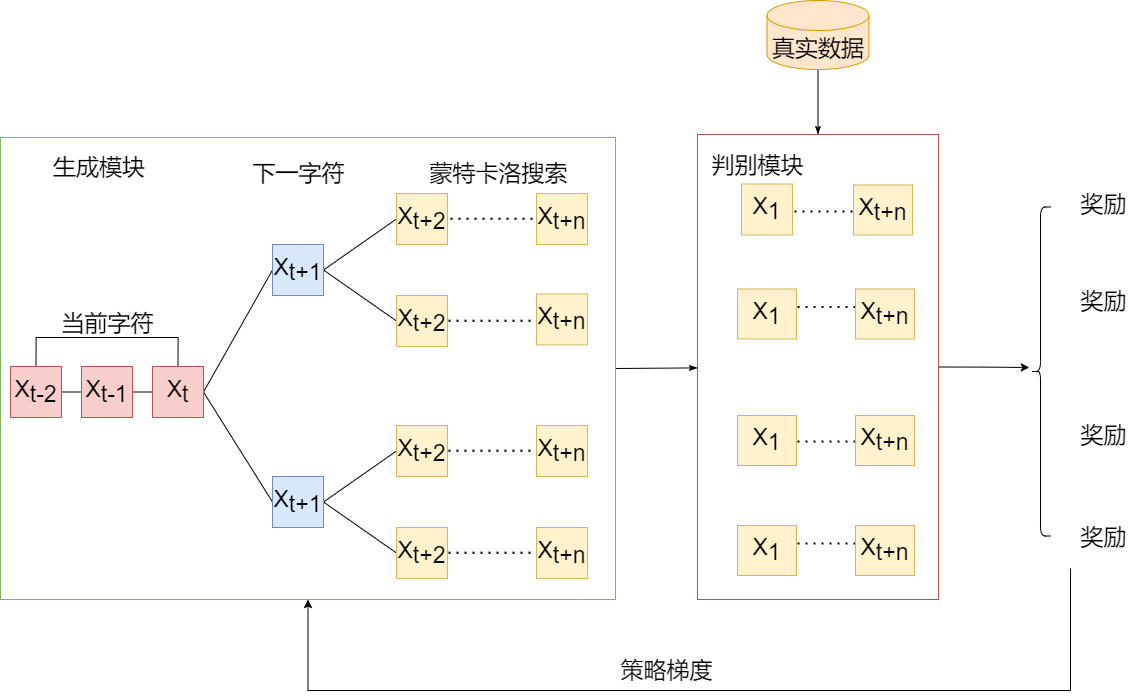

The diagram above was exported from draw.io. Its source (the exported page's mxGraphModel, read from the mxfile embedded in the PNG):
<mxGraphModel dx="2476" dy="582" grid="0" gridSize="10" guides="1" tooltips="1" connect="1" arrows="1" fold="1" page="0" pageScale="1" pageWidth="1169" pageHeight="827" math="0" shadow="0">
  <root>
    <mxCell id="0" />
    <mxCell id="1" parent="0" />
    <mxCell id="hAruDsLVfuvk63dtoyDR-1" style="edgeStyle=orthogonalEdgeStyle;rounded=0;orthogonalLoop=1;jettySize=auto;html=1;exitX=1;exitY=0.5;exitDx=0;exitDy=0;fontSize=23;" edge="1" parent="1" source="9eKWqpQOJqfWMVAcnPYL-4">
      <mxGeometry relative="1" as="geometry">
        <mxPoint x="1022.800048828125" y="1065" as="targetPoint" />
      </mxGeometry>
    </mxCell>
    <mxCell id="9eKWqpQOJqfWMVAcnPYL-4" value="" style="rounded=0;whiteSpace=wrap;html=1;fillColor=#FFFFFF;strokeColor=#b85450;fontSize=23;" parent="1" vertex="1">
      <mxGeometry x="691" y="832" width="241" height="465" as="geometry" />
    </mxCell>
    <mxCell id="9eKWqpQOJqfWMVAcnPYL-90" style="edgeStyle=none;rounded=0;orthogonalLoop=1;jettySize=auto;html=1;exitX=1;exitY=0.5;exitDx=0;exitDy=0;fontSize=23;fontColor=#000000;endArrow=classicThin;endFill=1;" parent="1" source="9eKWqpQOJqfWMVAcnPYL-2" target="9eKWqpQOJqfWMVAcnPYL-4" edge="1">
      <mxGeometry relative="1" as="geometry" />
    </mxCell>
    <mxCell id="9eKWqpQOJqfWMVAcnPYL-2" value="" style="rounded=0;whiteSpace=wrap;html=1;fillColor=#FFFFFF;strokeColor=#82b366;fontSize=23;" parent="1" vertex="1">
      <mxGeometry x="-6" y="835" width="615" height="462" as="geometry" />
    </mxCell>
    <mxCell id="9eKWqpQOJqfWMVAcnPYL-85" style="edgeStyle=none;rounded=0;orthogonalLoop=1;jettySize=auto;html=1;exitX=0.5;exitY=1;exitDx=0;exitDy=0;exitPerimeter=0;fontSize=23;endArrow=classicThin;endFill=1;" parent="1" source="9eKWqpQOJqfWMVAcnPYL-6" target="9eKWqpQOJqfWMVAcnPYL-4" edge="1">
      <mxGeometry relative="1" as="geometry" />
    </mxCell>
    <mxCell id="9eKWqpQOJqfWMVAcnPYL-6" value="真实数据" style="shape=cylinder3;whiteSpace=wrap;html=1;boundedLbl=1;backgroundOutline=1;size=15;fillColor=#ffe6cc;strokeColor=#d79b00;fontSize=23;" parent="1" vertex="1">
      <mxGeometry x="760.5" y="698" width="102" height="69" as="geometry" />
    </mxCell>
    <mxCell id="9eKWqpQOJqfWMVAcnPYL-29" style="edgeStyle=orthogonalEdgeStyle;rounded=0;orthogonalLoop=1;jettySize=auto;html=1;exitX=1;exitY=0.5;exitDx=0;exitDy=0;entryX=0;entryY=0.5;entryDx=0;entryDy=0;fontSize=23;endArrow=none;endFill=0;" parent="1" source="9eKWqpQOJqfWMVAcnPYL-25" target="9eKWqpQOJqfWMVAcnPYL-26" edge="1">
      <mxGeometry relative="1" as="geometry" />
    </mxCell>
    <mxCell id="9eKWqpQOJqfWMVAcnPYL-31" style="edgeStyle=orthogonalEdgeStyle;rounded=0;orthogonalLoop=1;jettySize=auto;html=1;exitX=0.5;exitY=0;exitDx=0;exitDy=0;entryX=0.5;entryY=0;entryDx=0;entryDy=0;fontSize=23;endArrow=none;endFill=0;" parent="1" source="9eKWqpQOJqfWMVAcnPYL-25" target="9eKWqpQOJqfWMVAcnPYL-27" edge="1">
      <mxGeometry relative="1" as="geometry">
        <Array as="points">
          <mxPoint x="29" y="1035" />
          <mxPoint x="171" y="1035" />
        </Array>
      </mxGeometry>
    </mxCell>
    <mxCell id="9eKWqpQOJqfWMVAcnPYL-25" value="&lt;span style=&quot;font-size: 23px;&quot;&gt;X&lt;/span&gt;&lt;sub style=&quot;font-size: 23px;&quot;&gt;t-2&lt;/sub&gt;" style="rounded=0;whiteSpace=wrap;html=1;fontSize=23;fillColor=#f8cecc;strokeColor=#b85450;" parent="1" vertex="1">
      <mxGeometry x="4" y="1064" width="51" height="51" as="geometry" />
    </mxCell>
    <mxCell id="9eKWqpQOJqfWMVAcnPYL-30" style="edgeStyle=orthogonalEdgeStyle;rounded=0;orthogonalLoop=1;jettySize=auto;html=1;exitX=1;exitY=0.5;exitDx=0;exitDy=0;entryX=0;entryY=0.5;entryDx=0;entryDy=0;fontSize=23;endArrow=none;endFill=0;" parent="1" source="9eKWqpQOJqfWMVAcnPYL-26" target="9eKWqpQOJqfWMVAcnPYL-27" edge="1">
      <mxGeometry relative="1" as="geometry" />
    </mxCell>
    <mxCell id="9eKWqpQOJqfWMVAcnPYL-26" value="&lt;span style=&quot;font-size: 23px;&quot;&gt;X&lt;/span&gt;&lt;sub style=&quot;font-size: 23px;&quot;&gt;t-1&lt;/sub&gt;" style="rounded=0;whiteSpace=wrap;html=1;fontSize=23;fillColor=#f8cecc;strokeColor=#b85450;" parent="1" vertex="1">
      <mxGeometry x="75" y="1064" width="51" height="51" as="geometry" />
    </mxCell>
    <mxCell id="9eKWqpQOJqfWMVAcnPYL-35" style="rounded=0;orthogonalLoop=1;jettySize=auto;html=1;exitX=1;exitY=0.5;exitDx=0;exitDy=0;entryX=0;entryY=0.5;entryDx=0;entryDy=0;fontSize=23;endArrow=none;endFill=0;" parent="1" source="9eKWqpQOJqfWMVAcnPYL-27" target="9eKWqpQOJqfWMVAcnPYL-33" edge="1">
      <mxGeometry relative="1" as="geometry" />
    </mxCell>
    <mxCell id="9eKWqpQOJqfWMVAcnPYL-36" style="edgeStyle=none;rounded=0;orthogonalLoop=1;jettySize=auto;html=1;exitX=1;exitY=0.5;exitDx=0;exitDy=0;entryX=0;entryY=0.5;entryDx=0;entryDy=0;fontSize=23;endArrow=none;endFill=0;" parent="1" source="9eKWqpQOJqfWMVAcnPYL-27" target="9eKWqpQOJqfWMVAcnPYL-34" edge="1">
      <mxGeometry relative="1" as="geometry" />
    </mxCell>
    <mxCell id="9eKWqpQOJqfWMVAcnPYL-27" value="X&lt;sub style=&quot;font-size: 23px;&quot;&gt;t&lt;/sub&gt;" style="rounded=0;whiteSpace=wrap;html=1;fontSize=23;fillColor=#f8cecc;strokeColor=#b85450;" parent="1" vertex="1">
      <mxGeometry x="146" y="1064" width="51" height="51" as="geometry" />
    </mxCell>
    <mxCell id="9eKWqpQOJqfWMVAcnPYL-32" value="当前字符" style="text;html=1;align=center;verticalAlign=middle;resizable=0;points=[];autosize=1;strokeColor=none;fillColor=none;fontSize=23;" parent="1" vertex="1">
      <mxGeometry x="49.5" y="1005" width="102" height="32" as="geometry" />
    </mxCell>
    <mxCell id="9eKWqpQOJqfWMVAcnPYL-41" style="edgeStyle=none;rounded=0;orthogonalLoop=1;jettySize=auto;html=1;exitX=1;exitY=0.5;exitDx=0;exitDy=0;entryX=0;entryY=0.5;entryDx=0;entryDy=0;fontSize=23;endArrow=none;endFill=0;" parent="1" source="9eKWqpQOJqfWMVAcnPYL-33" target="9eKWqpQOJqfWMVAcnPYL-39" edge="1">
      <mxGeometry relative="1" as="geometry" />
    </mxCell>
    <mxCell id="9eKWqpQOJqfWMVAcnPYL-42" style="edgeStyle=none;rounded=0;orthogonalLoop=1;jettySize=auto;html=1;exitX=1;exitY=0.5;exitDx=0;exitDy=0;entryX=0;entryY=0.5;entryDx=0;entryDy=0;fontSize=23;endArrow=none;endFill=0;" parent="1" source="9eKWqpQOJqfWMVAcnPYL-33" target="9eKWqpQOJqfWMVAcnPYL-37" edge="1">
      <mxGeometry relative="1" as="geometry" />
    </mxCell>
    <mxCell id="9eKWqpQOJqfWMVAcnPYL-33" value="X&lt;sub style=&quot;font-size: 23px;&quot;&gt;t+1&lt;/sub&gt;" style="rounded=0;whiteSpace=wrap;html=1;fontSize=23;fillColor=#dae8fc;strokeColor=#6c8ebf;" parent="1" vertex="1">
      <mxGeometry x="266" y="942" width="51" height="51" as="geometry" />
    </mxCell>
    <mxCell id="9eKWqpQOJqfWMVAcnPYL-43" style="edgeStyle=none;rounded=0;orthogonalLoop=1;jettySize=auto;html=1;exitX=1;exitY=0.5;exitDx=0;exitDy=0;entryX=0;entryY=0.5;entryDx=0;entryDy=0;fontSize=23;endArrow=none;endFill=0;" parent="1" source="9eKWqpQOJqfWMVAcnPYL-34" target="9eKWqpQOJqfWMVAcnPYL-38" edge="1">
      <mxGeometry relative="1" as="geometry" />
    </mxCell>
    <mxCell id="9eKWqpQOJqfWMVAcnPYL-44" style="edgeStyle=none;rounded=0;orthogonalLoop=1;jettySize=auto;html=1;exitX=1;exitY=0.5;exitDx=0;exitDy=0;entryX=0;entryY=0.5;entryDx=0;entryDy=0;fontSize=23;endArrow=none;endFill=0;" parent="1" source="9eKWqpQOJqfWMVAcnPYL-34" target="9eKWqpQOJqfWMVAcnPYL-40" edge="1">
      <mxGeometry relative="1" as="geometry" />
    </mxCell>
    <mxCell id="9eKWqpQOJqfWMVAcnPYL-34" value="X&lt;sub style=&quot;font-size: 23px;&quot;&gt;t+1&lt;/sub&gt;" style="rounded=0;whiteSpace=wrap;html=1;fontSize=23;fillColor=#dae8fc;strokeColor=#6c8ebf;" parent="1" vertex="1">
      <mxGeometry x="266" y="1174" width="51" height="51" as="geometry" />
    </mxCell>
    <mxCell id="9eKWqpQOJqfWMVAcnPYL-37" value="X&lt;sub style=&quot;font-size: 23px;&quot;&gt;t+2&lt;/sub&gt;" style="rounded=0;whiteSpace=wrap;html=1;fontSize=23;fillColor=#fff2cc;strokeColor=#d6b656;" parent="1" vertex="1">
      <mxGeometry x="390" y="993" width="51" height="51" as="geometry" />
    </mxCell>
    <mxCell id="9eKWqpQOJqfWMVAcnPYL-38" value="X&lt;sub style=&quot;font-size: 23px;&quot;&gt;t+2&lt;/sub&gt;" style="rounded=0;whiteSpace=wrap;html=1;fontSize=23;fillColor=#fff2cc;strokeColor=#d6b656;" parent="1" vertex="1">
      <mxGeometry x="390" y="1123" width="51" height="51" as="geometry" />
    </mxCell>
    <mxCell id="9eKWqpQOJqfWMVAcnPYL-39" value="X&lt;sub style=&quot;font-size: 23px;&quot;&gt;t+2&lt;/sub&gt;" style="rounded=0;whiteSpace=wrap;html=1;fontSize=23;fillColor=#fff2cc;strokeColor=#d6b656;" parent="1" vertex="1">
      <mxGeometry x="390" y="891" width="51" height="51" as="geometry" />
    </mxCell>
    <mxCell id="9eKWqpQOJqfWMVAcnPYL-40" value="X&lt;sub style=&quot;font-size: 23px;&quot;&gt;t+2&lt;/sub&gt;" style="rounded=0;whiteSpace=wrap;html=1;fontSize=23;fillColor=#fff2cc;strokeColor=#d6b656;" parent="1" vertex="1">
      <mxGeometry x="390" y="1225" width="51" height="51" as="geometry" />
    </mxCell>
    <mxCell id="9eKWqpQOJqfWMVAcnPYL-45" value="下一字符" style="text;html=1;align=center;verticalAlign=middle;resizable=0;points=[];autosize=1;strokeColor=none;fillColor=none;fontSize=23;" parent="1" vertex="1">
      <mxGeometry x="240.5" y="855" width="102" height="32" as="geometry" />
    </mxCell>
    <mxCell id="9eKWqpQOJqfWMVAcnPYL-46" value="" style="endArrow=none;dashed=1;html=1;dashPattern=1 3;strokeWidth=2;rounded=0;fontSize=23;" parent="1" edge="1">
      <mxGeometry width="50" height="50" relative="1" as="geometry">
        <mxPoint x="444" y="916.2099999999999" as="sourcePoint" />
        <mxPoint x="532" y="916.2099999999999" as="targetPoint" />
        <Array as="points">
          <mxPoint x="491" y="916.2099999999999" />
        </Array>
      </mxGeometry>
    </mxCell>
    <mxCell id="9eKWqpQOJqfWMVAcnPYL-47" value="" style="endArrow=none;dashed=1;html=1;dashPattern=1 3;strokeWidth=2;rounded=0;fontSize=23;" parent="1" edge="1">
      <mxGeometry width="50" height="50" relative="1" as="geometry">
        <mxPoint x="442" y="1250.2099999999998" as="sourcePoint" />
        <mxPoint x="530" y="1250.2099999999998" as="targetPoint" />
        <Array as="points">
          <mxPoint x="489" y="1250.2099999999998" />
        </Array>
      </mxGeometry>
    </mxCell>
    <mxCell id="9eKWqpQOJqfWMVAcnPYL-48" value="" style="endArrow=none;dashed=1;html=1;dashPattern=1 3;strokeWidth=2;rounded=0;fontSize=23;" parent="1" edge="1">
      <mxGeometry width="50" height="50" relative="1" as="geometry">
        <mxPoint x="442" y="1148.2099999999998" as="sourcePoint" />
        <mxPoint x="530" y="1148.2099999999998" as="targetPoint" />
        <Array as="points">
          <mxPoint x="489" y="1148.2099999999998" />
        </Array>
      </mxGeometry>
    </mxCell>
    <mxCell id="9eKWqpQOJqfWMVAcnPYL-49" value="" style="endArrow=none;dashed=1;html=1;dashPattern=1 3;strokeWidth=2;rounded=0;fontSize=23;" parent="1" edge="1">
      <mxGeometry width="50" height="50" relative="1" as="geometry">
        <mxPoint x="442" y="1018.2099999999998" as="sourcePoint" />
        <mxPoint x="530" y="1018.2099999999998" as="targetPoint" />
        <Array as="points">
          <mxPoint x="489" y="1018.2099999999999" />
        </Array>
      </mxGeometry>
    </mxCell>
    <mxCell id="9eKWqpQOJqfWMVAcnPYL-50" value="X&lt;sub style=&quot;font-size: 23px;&quot;&gt;t+n&lt;/sub&gt;" style="rounded=0;whiteSpace=wrap;html=1;fontSize=23;fillColor=#fff2cc;strokeColor=#d6b656;" parent="1" vertex="1">
      <mxGeometry x="530" y="891" width="51" height="51" as="geometry" />
    </mxCell>
    <mxCell id="9eKWqpQOJqfWMVAcnPYL-51" value="X&lt;sub style=&quot;font-size: 23px;&quot;&gt;t+n&lt;/sub&gt;" style="rounded=0;whiteSpace=wrap;html=1;fontSize=23;fillColor=#fff2cc;strokeColor=#d6b656;" parent="1" vertex="1">
      <mxGeometry x="530" y="991.5" width="51" height="51" as="geometry" />
    </mxCell>
    <mxCell id="9eKWqpQOJqfWMVAcnPYL-52" value="X&lt;sub style=&quot;font-size: 23px;&quot;&gt;t+n&lt;/sub&gt;" style="rounded=0;whiteSpace=wrap;html=1;fontSize=23;fillColor=#fff2cc;strokeColor=#d6b656;" parent="1" vertex="1">
      <mxGeometry x="530" y="1123" width="51" height="51" as="geometry" />
    </mxCell>
    <mxCell id="9eKWqpQOJqfWMVAcnPYL-53" value="X&lt;sub style=&quot;font-size: 23px;&quot;&gt;t+n&lt;/sub&gt;" style="rounded=0;whiteSpace=wrap;html=1;fontSize=23;fillColor=#fff2cc;strokeColor=#d6b656;" parent="1" vertex="1">
      <mxGeometry x="530" y="1225" width="51" height="51" as="geometry" />
    </mxCell>
    <mxCell id="9eKWqpQOJqfWMVAcnPYL-54" value="蒙特卡洛搜索" style="text;html=1;align=center;verticalAlign=middle;resizable=0;points=[];autosize=1;strokeColor=none;fillColor=none;fontSize=23;" parent="1" vertex="1">
      <mxGeometry x="418" y="855" width="148" height="32" as="geometry" />
    </mxCell>
    <mxCell id="9eKWqpQOJqfWMVAcnPYL-55" value="奖励" style="text;html=1;align=center;verticalAlign=middle;resizable=0;points=[];autosize=1;strokeColor=none;fillColor=none;fontSize=23;" parent="1" vertex="1">
      <mxGeometry x="1069" y="885.5" width="56" height="32" as="geometry" />
    </mxCell>
    <mxCell id="9eKWqpQOJqfWMVAcnPYL-56" value="奖励" style="text;html=1;align=center;verticalAlign=middle;resizable=0;points=[];autosize=1;strokeColor=none;fillColor=none;fontSize=23;" parent="1" vertex="1">
      <mxGeometry x="1069" y="983" width="56" height="32" as="geometry" />
    </mxCell>
    <mxCell id="9eKWqpQOJqfWMVAcnPYL-57" value="奖励" style="text;html=1;align=center;verticalAlign=middle;resizable=0;points=[];autosize=1;strokeColor=none;fillColor=none;fontSize=23;" parent="1" vertex="1">
      <mxGeometry x="1069" y="1117.4999999999998" width="56" height="32" as="geometry" />
    </mxCell>
    <mxCell id="9eKWqpQOJqfWMVAcnPYL-58" value="奖励" style="text;html=1;align=center;verticalAlign=middle;resizable=0;points=[];autosize=1;fontSize=23;" parent="1" vertex="1">
      <mxGeometry x="1069" y="1219.4999999999998" width="56" height="32" as="geometry" />
    </mxCell>
    <mxCell id="9eKWqpQOJqfWMVAcnPYL-59" value="X&lt;sub style=&quot;font-size: 23px;&quot;&gt;1&lt;/sub&gt;" style="rounded=0;whiteSpace=wrap;html=1;fontSize=23;fillColor=#fff2cc;strokeColor=#d6b656;" parent="1" vertex="1">
      <mxGeometry x="735" y="881.5" width="51" height="51" as="geometry" />
    </mxCell>
    <mxCell id="9eKWqpQOJqfWMVAcnPYL-71" value="" style="endArrow=none;dashed=1;html=1;dashPattern=1 3;strokeWidth=2;rounded=0;fontSize=23;" parent="1" edge="1">
      <mxGeometry width="50" height="50" relative="1" as="geometry">
        <mxPoint x="788" y="908.9999999999999" as="sourcePoint" />
        <mxPoint x="852" y="909" as="targetPoint" />
        <Array as="points">
          <mxPoint x="835" y="909" />
        </Array>
      </mxGeometry>
    </mxCell>
    <mxCell id="9eKWqpQOJqfWMVAcnPYL-72" value="" style="endArrow=none;dashed=1;html=1;dashPattern=1 3;strokeWidth=2;rounded=0;fontSize=23;" parent="1" edge="1">
      <mxGeometry width="50" height="50" relative="1" as="geometry">
        <mxPoint x="791" y="1004.41" as="sourcePoint" />
        <mxPoint x="855" y="1004.41" as="targetPoint" />
        <Array as="points">
          <mxPoint x="838" y="1004.41" />
        </Array>
      </mxGeometry>
    </mxCell>
    <mxCell id="9eKWqpQOJqfWMVAcnPYL-73" value="" style="endArrow=none;dashed=1;html=1;dashPattern=1 3;strokeWidth=2;rounded=0;fontSize=23;" parent="1" edge="1">
      <mxGeometry width="50" height="50" relative="1" as="geometry">
        <mxPoint x="791" y="1138.91" as="sourcePoint" />
        <mxPoint x="855" y="1138.91" as="targetPoint" />
        <Array as="points">
          <mxPoint x="838" y="1138.91" />
        </Array>
      </mxGeometry>
    </mxCell>
    <mxCell id="9eKWqpQOJqfWMVAcnPYL-74" value="" style="endArrow=none;dashed=1;html=1;dashPattern=1 3;strokeWidth=2;rounded=0;fontSize=23;" parent="1" edge="1">
      <mxGeometry width="50" height="50" relative="1" as="geometry">
        <mxPoint x="791" y="1240.91" as="sourcePoint" />
        <mxPoint x="855" y="1240.91" as="targetPoint" />
        <Array as="points">
          <mxPoint x="838" y="1240.91" />
        </Array>
      </mxGeometry>
    </mxCell>
    <mxCell id="9eKWqpQOJqfWMVAcnPYL-84" value="" style="shape=curlyBracket;whiteSpace=wrap;html=1;rounded=1;fontSize=23;" parent="1" vertex="1">
      <mxGeometry x="1024" y="904.5" width="20" height="329" as="geometry" />
    </mxCell>
    <mxCell id="9eKWqpQOJqfWMVAcnPYL-87" value="" style="edgeStyle=elbowEdgeStyle;elbow=vertical;endArrow=classic;html=1;rounded=0;fontSize=23;" parent="1" target="9eKWqpQOJqfWMVAcnPYL-2" edge="1">
      <mxGeometry width="50" height="50" relative="1" as="geometry">
        <mxPoint x="1064" y="1266" as="sourcePoint" />
        <mxPoint x="1469" y="1383" as="targetPoint" />
        <Array as="points">
          <mxPoint x="705" y="1388" />
          <mxPoint x="695" y="1416" />
          <mxPoint x="824" y="1453" />
          <mxPoint x="1199" y="1351" />
          <mxPoint x="1034" y="1451" />
          <mxPoint x="830" y="1451" />
          <mxPoint x="787" y="1501" />
          <mxPoint x="1464" y="1538" />
        </Array>
      </mxGeometry>
    </mxCell>
    <mxCell id="9eKWqpQOJqfWMVAcnPYL-88" value="&lt;span style=&quot;font-family: sans-serif; font-size: 23px; text-align: left;&quot;&gt;策略梯度&lt;/span&gt;" style="text;html=1;align=center;verticalAlign=middle;resizable=0;points=[];autosize=1;strokeColor=none;fillColor=none;fontSize=23;fontColor=#000000;" parent="1" vertex="1">
      <mxGeometry x="609" y="1351" width="102" height="33" as="geometry" />
    </mxCell>
    <mxCell id="9eKWqpQOJqfWMVAcnPYL-91" value="X&lt;sub style=&quot;font-size: 23px;&quot;&gt;t+n&lt;/sub&gt;" style="rounded=0;whiteSpace=wrap;html=1;fontSize=23;fillColor=#fff2cc;strokeColor=#d6b656;" parent="1" vertex="1">
      <mxGeometry x="847" y="882.5" width="59" height="50" as="geometry" />
    </mxCell>
    <mxCell id="9eKWqpQOJqfWMVAcnPYL-92" value="X&lt;sub style=&quot;font-size: 23px;&quot;&gt;1&lt;/sub&gt;" style="rounded=0;whiteSpace=wrap;html=1;fontSize=23;fillColor=#fff2cc;strokeColor=#d6b656;" parent="1" vertex="1">
      <mxGeometry x="731" y="986.5" width="59" height="50" as="geometry" />
    </mxCell>
    <mxCell id="9eKWqpQOJqfWMVAcnPYL-93" value="X&lt;sub style=&quot;font-size: 23px;&quot;&gt;t+n&lt;/sub&gt;" style="rounded=0;whiteSpace=wrap;html=1;fontSize=23;fillColor=#fff2cc;strokeColor=#d6b656;" parent="1" vertex="1">
      <mxGeometry x="849" y="986.5" width="59" height="50" as="geometry" />
    </mxCell>
    <mxCell id="9eKWqpQOJqfWMVAcnPYL-94" value="X&lt;sub style=&quot;font-size: 23px;&quot;&gt;1&lt;/sub&gt;" style="rounded=0;whiteSpace=wrap;html=1;fontSize=23;fillColor=#fff2cc;strokeColor=#d6b656;" parent="1" vertex="1">
      <mxGeometry x="731" y="1113" width="59" height="50" as="geometry" />
    </mxCell>
    <mxCell id="9eKWqpQOJqfWMVAcnPYL-95" value="X&lt;sub style=&quot;font-size: 23px;&quot;&gt;t+n&lt;/sub&gt;" style="rounded=0;whiteSpace=wrap;html=1;fontSize=23;fillColor=#fff2cc;strokeColor=#d6b656;" parent="1" vertex="1">
      <mxGeometry x="849" y="1113" width="59" height="50" as="geometry" />
    </mxCell>
    <mxCell id="9eKWqpQOJqfWMVAcnPYL-96" value="X&lt;sub style=&quot;font-size: 23px;&quot;&gt;1&lt;/sub&gt;" style="rounded=0;whiteSpace=wrap;html=1;fontSize=23;fillColor=#fff2cc;strokeColor=#d6b656;" parent="1" vertex="1">
      <mxGeometry x="731" y="1223" width="59" height="50" as="geometry" />
    </mxCell>
    <mxCell id="9eKWqpQOJqfWMVAcnPYL-97" value="X&lt;sub style=&quot;font-size: 23px;&quot;&gt;t+n&lt;/sub&gt;" style="rounded=0;whiteSpace=wrap;html=1;fontSize=23;fillColor=#fff2cc;strokeColor=#d6b656;" parent="1" vertex="1">
      <mxGeometry x="849" y="1223" width="59" height="50" as="geometry" />
    </mxCell>
    <mxCell id="9eKWqpQOJqfWMVAcnPYL-98" value="生成模块" style="text;html=1;strokeColor=none;fillColor=none;align=center;verticalAlign=middle;whiteSpace=wrap;rounded=0;fontSize=23;fontColor=#000000;" parent="1" vertex="1">
      <mxGeometry x="4" y="850" width="178" height="30" as="geometry" />
    </mxCell>
    <mxCell id="9eKWqpQOJqfWMVAcnPYL-99" value="判别模块" style="text;html=1;strokeColor=none;fillColor=none;align=center;verticalAlign=middle;whiteSpace=wrap;rounded=0;fontSize=23;fontColor=#000000;" parent="1" vertex="1">
      <mxGeometry x="667" y="848" width="169" height="30" as="geometry" />
    </mxCell>
  </root>
</mxGraphModel>